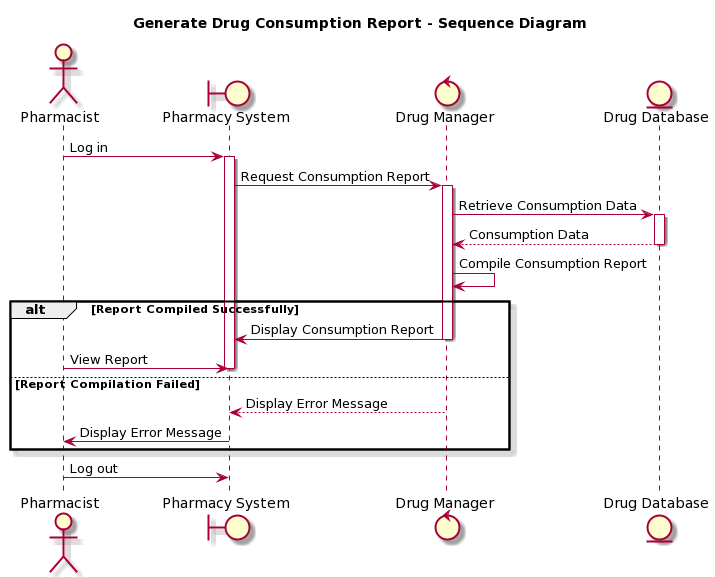

The diagram above was rendered by PlantUML. Its source (embedded in the PNG):
@startuml
skin rose

title "Generate Drug Consumption Report - Sequence Diagram"

actor Pharmacist
boundary "Pharmacy System" as PharmacySystem
control "Drug Manager" as DrugManager
entity "Drug Database" as DrugDB

Pharmacist -> PharmacySystem: Log in
activate PharmacySystem

PharmacySystem -> DrugManager: Request Consumption Report
activate DrugManager

DrugManager -> DrugDB: Retrieve Consumption Data
activate DrugDB

DrugDB --> DrugManager: Consumption Data
deactivate DrugDB

DrugManager -> DrugManager: Compile Consumption Report
alt Report Compiled Successfully
  DrugManager -> PharmacySystem: Display Consumption Report
  deactivate DrugManager

  Pharmacist -> PharmacySystem: View Report
  deactivate PharmacySystem

else Report Compilation Failed
  DrugManager --> PharmacySystem: Display Error Message
  deactivate DrugManager

  PharmacySystem -> Pharmacist: Display Error Message
  deactivate PharmacySystem
end

Pharmacist -> PharmacySystem: Log out
deactivate PharmacySystem
@enduml